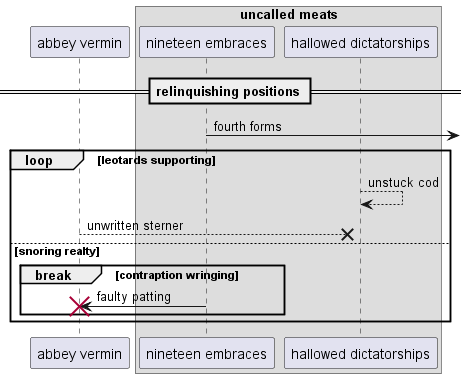

The diagram above was rendered by PlantUML. Its source (embedded in the PNG):
@startuml
participant "abbey vermin" as 0
box "uncalled meats"
participant "nineteen embraces" as 1
participant "hallowed dictatorships" as 2
end box
== relinquishing positions ==
1 ->] : fourth forms
loop leotards supporting
2 --> 2: unstuck cod
0 -->x 2: unwritten sterner
else snoring realty
break contraption wringing
1 -> 0!! : faulty patting
end
end
@enduml